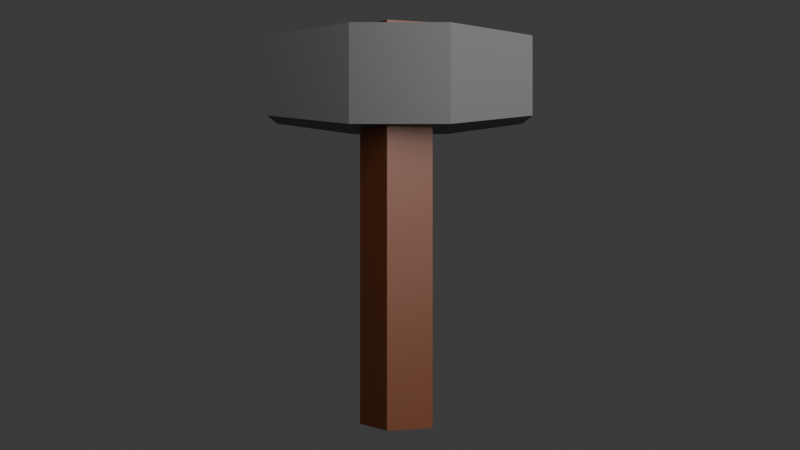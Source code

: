 # Source: Hammer.blend  (saved by Blender 5.1.29; exported with 4.5.12 LTS)
import bpy
from mathutils import Matrix  # noqa: F401  (used for matrix-valued properties, if any)

bpy.ops.wm.read_factory_settings(use_empty=True)
scene = bpy.context.scene
scene.name = 'Scene'

# ---- collections
col_collection = bpy.data.collections.new('Collection'); scene.collection.children.link(col_collection)

# ---- materials (node trees are filled in below, after node groups)
mat_material_002 = bpy.data.materials.new('Material.002')
mat_material_001 = bpy.data.materials.new('Material.001')

# ---- material node trees
mat_material_002.use_nodes = True; mat_material_002.node_tree.nodes.clear()
_N = mat_material_002.node_tree.nodes; _L = mat_material_002.node_tree.links
n0 = _N.new('ShaderNodeBsdfPrincipled'); n0.name = 'Principled BSDF'; n0.location = (-200, 100)
n0.inputs[0].default_value = (0.1191, 0.02953, 0.005468, 1.0)
n1 = _N.new('ShaderNodeOutputMaterial'); n1.name = 'Material Output'; n1.location = (200, 100)
_L.new(n0.outputs[0], n1.inputs[0])
n1.is_active_output = True
mat_material_001.use_nodes = True; mat_material_001.node_tree.nodes.clear()
_N = mat_material_001.node_tree.nodes; _L = mat_material_001.node_tree.links
n0 = _N.new('ShaderNodeBsdfPrincipled'); n0.name = 'Principled BSDF'; n0.location = (-200, 100)
n0.inputs[0].default_value = (0.04021, 0.04021, 0.04021, 1.0)
n1 = _N.new('ShaderNodeOutputMaterial'); n1.name = 'Material Output'; n1.location = (200, 100)
_L.new(n0.outputs[0], n1.inputs[0])
n1.is_active_output = True

# ---- world
world_world = bpy.data.worlds.new('World'); scene.world = world_world
world_world.use_nodes = True; world_world.node_tree.nodes.clear()
_N = world_world.node_tree.nodes; _L = world_world.node_tree.links
n0 = _N.new('ShaderNodeOutputWorld'); n0.name = 'World Output'; n0.location = (200, 100)
n1 = _N.new('ShaderNodeBackground'); n1.name = 'Background'; n1.location = (-200, 100)
n1.inputs[0].default_value = (0.05088, 0.05088, 0.05088, 1.0)
_L.new(n1.outputs[0], n0.inputs[0])
n0.is_active_output = True
world_world.color = (0.05088, 0.05088, 0.05088)
world_world.sun_shadow_jitter_overblur = 0.0

# ---- cameras
cam_camera = bpy.data.cameras.new('Camera')

# ---- lights
light_point = bpy.data.lights.new('Point', 'POINT')
light_point.exposure = 1.142
light_point.use_soft_falloff = False
light_point.energy = 153.4
light_point.shadow_soft_size = 1.33

# ---- meshes
me_cylinder = bpy.data.meshes.new('Cylinder')
me_cylinder.from_pydata([(0.0, 0.1, -0.5), (0.0, 0.1, 0.5), (0.09511, 0.0309, -0.5), (0.09511, 0.0309, 0.5), (0.05878, -0.0809, -0.5), (0.05878, -0.0809, 0.5), (-0.05878, -0.0809, -0.5), (-0.05878, -0.0809, 0.5), (-0.09511, 0.0309, -0.5), (-0.09511, 0.0309, 0.5)], [], [(0, 1, 3, 2), (2, 3, 5, 4), (4, 5, 7, 6), (3, 1, 9, 7, 5), (6, 7, 9, 8), (8, 9, 1, 0), (0, 2, 4, 6, 8)])
_uv = me_cylinder.uv_layers.new(name='UVMap')
_uv.uv.foreach_set('vector', [1.0, 0.5, 1.0, 1.0, 0.8, 1.0, 0.8, 0.5, 0.8, 0.5, 0.8, 1.0, 0.6, 1.0, 0.6, 0.5, 0.6, 0.5, 0.6, 1.0, 0.4, 1.0, 0.4, 0.5, 0.4783, 0.3242, 0.25, 0.49, 0.02175, 0.3242, 0.1089, 0.05584, 0.3911, 0.05584, 0.4, 0.5, 0.4, 1.0, 0.2, 1.0, 0.2, 0.5, 0.2, 0.5, 0.2, 1.0, 2.98e-08, 1.0, 2.98e-08, 0.5, 0.75, 0.49, 0.9783, 0.3242, 0.8911, 0.05584, 0.6089, 0.05584, 0.5217, 0.3242])
me_cylinder.materials.append(mat_material_002)
me_cylinder.update()
me_cube_001 = bpy.data.meshes.new('Cube.001')
me_cube_001.from_pydata([(-0.1243, -0.1, -0.1), (-0.1243, -0.1, 0.1), (-0.1243, 0.1, -0.1), (-0.1243, 0.1, 0.1), (0.1243, -0.1, -0.1), (0.1243, -0.1, 0.1), (0.1243, 0.1, -0.1), (0.1243, 0.1, 0.1), (-0.08952, -0.265, -0.08), (-0.08952, -0.265, 0.08), (0.08952, -0.265, 0.08), (0.08952, -0.265, -0.08), (-0.08952, 0.265, 0.08), (-0.08952, 0.265, -0.08), (0.08952, 0.265, -0.08), (0.08952, 0.265, 0.08)], [], [(0, 1, 3, 2), (7, 6, 14, 15), (6, 7, 5, 4), (5, 1, 9, 10), (2, 6, 4, 0), (7, 3, 1, 5), (11, 10, 9, 8), (4, 5, 10, 11), (1, 0, 8, 9), (0, 4, 11, 8), (13, 12, 15, 14), (6, 2, 13, 14), (3, 7, 15, 12), (2, 3, 12, 13)])
_uv = me_cube_001.uv_layers.new(name='UVMap')
_uv.uv.foreach_set('vector', [0.375, 0.0, 0.625, 0.0, 0.625, 0.25, 0.375, 0.25, 0.625, 0.5, 0.375, 0.5, 0.375, 0.5, 0.625, 0.5, 0.375, 0.5, 0.625, 0.5, 0.625, 0.75, 0.375, 0.75, 0.625, 0.75, 0.875, 0.75, 0.875, 0.75, 0.625, 0.75, 0.125, 0.5, 0.375, 0.5, 0.375, 0.75, 0.125, 0.75, 0.625, 0.5, 0.875, 0.5, 0.875, 0.75, 0.625, 0.75, 0.375, 0.75, 0.625, 0.75, 0.625, 1.0, 0.375, 1.0, 0.375, 0.75, 0.625, 0.75, 0.625, 0.75, 0.375, 0.75, 0.625, 0.0, 0.375, 0.0, 0.375, 0.0, 0.625, 0.0, 0.125, 0.75, 0.375, 0.75, 0.375, 0.75, 0.125, 0.75, 0.375, 0.25, 0.625, 0.25, 0.625, 0.5, 0.375, 0.5, 0.375, 0.5, 0.125, 0.5, 0.125, 0.5, 0.375, 0.5, 0.875, 0.5, 0.625, 0.5, 0.625, 0.5, 0.875, 0.5, 0.375, 0.25, 0.625, 0.25, 0.625, 0.25, 0.375, 0.25])
me_cube_001.materials.append(mat_material_001)
me_cube_001.update()

# ---- objects
ob_cylinder = bpy.data.objects.new('Cylinder', me_cylinder)
ob_cube = bpy.data.objects.new('Cube', me_cube_001)
ob_camera = bpy.data.objects.new('Camera', cam_camera)
ob_point = bpy.data.objects.new('Point', light_point)

# ---- transforms, parenting, visibility, modifiers, constraints
ob_cylinder.location = (0.0, 0.0, 0.0)
ob_cube.location = (0.0, 0.0, 0.3625)
ob_cube.scale = (1.212, 1.212, 1.212)
ob_camera.location = (-2.797, 0.0, 0.0)
ob_camera.rotation_euler = (1.571, 0.0, -1.571)
ob_point.location = (-2.06, -1.026, 1.136)

# ---- collection membership
col_collection.objects.link(ob_cylinder)
col_collection.objects.link(ob_cube)
col_collection.objects.link(ob_camera)
col_collection.objects.link(ob_point)

# ---- scene / render settings (as saved in the file)
scene.camera = ob_camera
scene.frame_start = 1; scene.frame_end = 250; scene.frame_set(1)
scene.render.engine = 'BLENDER_EEVEE_NEXT'
scene.render.film_transparent = True
scene.render.bake_bias = 0.0
scene.render.bake_samples = 0
scene.cycles.sampling_pattern = 'TABULATED_SOBOL'
scene.eevee.use_volume_custom_range = False
bpy.context.view_layer.update()
